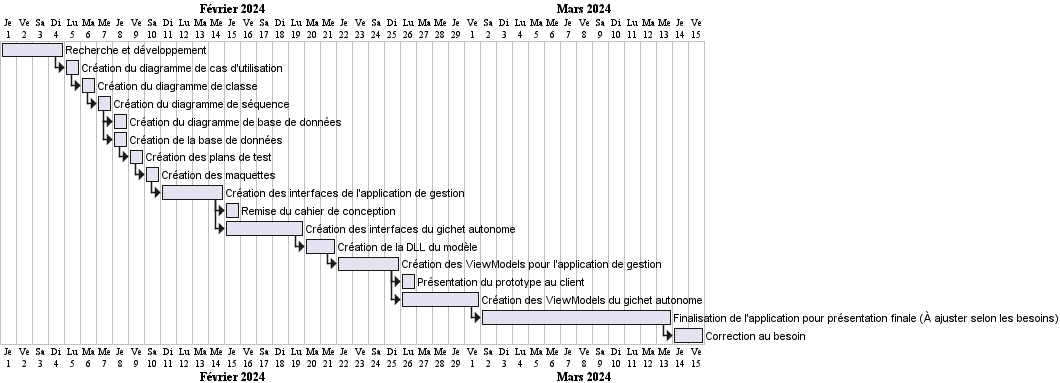

The diagram above was rendered by PlantUML. Its source (embedded in the PNG):
@startgantt "Projet ESP SeatSwift"
language fr

Project starts 2024-02-01

then [Recherche et développement] as [DCU] on {Michoux} lasts 4 day
then [Création du diagramme de cas d'utilisation] as [CC] on {Michoux} lasts 1 day
then [Création du diagramme de classe] as [CD] on {Michoux} lasts 1 day
then [Création du diagramme de séquence] as [CS] on {Michoux} lasts 1 day
then [Création du diagramme de base de données] as [DBD] on {Michoux} lasts 1 day
[Création de la base de données] as [PT] on {Michoux} starts at [DBD]'s start and lasts 1 day
then [Création des plans de test] as [PDT] on {Michoux} lasts 1 day
then [Création des maquettes] as [CDM] on {Michoux} lasts 1 day
then [Création des interfaces de l'application de gestion] as [ADG] on {Michoux} lasts 4 day
then [Remise du cahier de conception] as [RCC] on {Michoux} lasts 1 day
[Création des interfaces du gichet autonome] as [AGA] on {Michoux} starts at [ADG]'s end and lasts 5 day
then [Création de la DLL du modèle] as [DLL] on {Michoux} lasts 2 day
then [Création des ViewModels pour l'application de gestion] as [CVM] on {Michoux} lasts 4 day
then [Présentation du prototype au client] as [PPC] on {Michoux} lasts 1 day
[Création des ViewModels du gichet autonome] as [CVMGA] on {Michoux} starts at [CVM]'s end and lasts 5 day
then [Finalisation de l'application pour présentation finale (À ajuster selon les besoins)] as [FA] on {Michoux} lasts 12 day
then [Correction au besoin] as [CA] on {Michoux} lasts 2 day


hide ressources name
hide ressources footbox

' printscale daily zoom 3
@endgantt